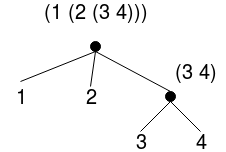

The diagram above was exported from draw.io. Its source (the exported page's mxGraphModel, read from the mxfile embedded in the PNG):
<mxGraphModel dx="623" dy="740" grid="1" gridSize="10" guides="1" tooltips="1" connect="1" arrows="1" fold="1" page="1" pageScale="1" pageWidth="850" pageHeight="1100" background="#ffffff" math="0" shadow="0">
  <root>
    <mxCell id="0" />
    <mxCell id="1" parent="0" />
    <mxCell id="2" value="(1 (2 (3 4)))" style="text;html=1;strokeColor=none;fillColor=none;align=center;verticalAlign=middle;whiteSpace=wrap;rounded=0;labelBackgroundColor=none;fontSize=20;" vertex="1" parent="1">
      <mxGeometry x="130" y="10" width="150" height="20" as="geometry" />
    </mxCell>
    <mxCell id="3" value="" style="ellipse;whiteSpace=wrap;html=1;aspect=fixed;labelBackgroundColor=none;fontSize=20;fillColor=#000000;" vertex="1" parent="1">
      <mxGeometry x="200" y="50" width="10" height="10" as="geometry" />
    </mxCell>
    <mxCell id="4" value="" style="ellipse;whiteSpace=wrap;html=1;aspect=fixed;labelBackgroundColor=none;fontSize=20;fillColor=#000000;" vertex="1" parent="1">
      <mxGeometry x="275" y="100" width="10" height="10" as="geometry" />
    </mxCell>
    <mxCell id="5" value="1" style="text;html=1;strokeColor=none;fillColor=none;align=center;verticalAlign=middle;whiteSpace=wrap;rounded=0;labelBackgroundColor=none;fontSize=20;" vertex="1" parent="1">
      <mxGeometry x="110" y="95" width="40" height="20" as="geometry" />
    </mxCell>
    <mxCell id="6" value="2" style="text;html=1;strokeColor=none;fillColor=none;align=center;verticalAlign=middle;whiteSpace=wrap;rounded=0;labelBackgroundColor=none;fontSize=20;" vertex="1" parent="1">
      <mxGeometry x="180" y="95" width="40" height="20" as="geometry" />
    </mxCell>
    <mxCell id="7" value="3" style="text;html=1;strokeColor=none;fillColor=none;align=center;verticalAlign=middle;whiteSpace=wrap;rounded=0;labelBackgroundColor=none;fontSize=20;" vertex="1" parent="1">
      <mxGeometry x="230" y="140" width="40" height="20" as="geometry" />
    </mxCell>
    <mxCell id="8" value="4" style="text;html=1;strokeColor=none;fillColor=none;align=center;verticalAlign=middle;whiteSpace=wrap;rounded=0;labelBackgroundColor=none;fontSize=20;" vertex="1" parent="1">
      <mxGeometry x="290" y="140" width="40" height="20" as="geometry" />
    </mxCell>
    <mxCell id="9" value="" style="endArrow=none;html=1;fontSize=20;entryX=0.5;entryY=1;" edge="1" parent="1" target="3">
      <mxGeometry width="50" height="50" relative="1" as="geometry">
        <mxPoint x="130" y="90" as="sourcePoint" />
        <mxPoint x="190" y="60" as="targetPoint" />
      </mxGeometry>
    </mxCell>
    <mxCell id="10" value="" style="endArrow=none;html=1;fontSize=20;entryX=0.5;entryY=1;exitX=0.5;exitY=0;" edge="1" parent="1" source="6" target="3">
      <mxGeometry width="50" height="50" relative="1" as="geometry">
        <mxPoint x="110" y="230" as="sourcePoint" />
        <mxPoint x="160" y="180" as="targetPoint" />
      </mxGeometry>
    </mxCell>
    <mxCell id="11" value="" style="endArrow=none;html=1;fontSize=20;entryX=0.5;entryY=1;exitX=0.5;exitY=0;" edge="1" parent="1" source="4" target="3">
      <mxGeometry width="50" height="50" relative="1" as="geometry">
        <mxPoint x="110" y="230" as="sourcePoint" />
        <mxPoint x="160" y="180" as="targetPoint" />
      </mxGeometry>
    </mxCell>
    <mxCell id="12" value="" style="endArrow=none;html=1;fontSize=20;entryX=0.5;entryY=1;exitX=0.5;exitY=0;" edge="1" parent="1" source="7" target="4">
      <mxGeometry width="50" height="50" relative="1" as="geometry">
        <mxPoint x="110" y="230" as="sourcePoint" />
        <mxPoint x="160" y="180" as="targetPoint" />
      </mxGeometry>
    </mxCell>
    <mxCell id="13" value="" style="endArrow=none;html=1;fontSize=20;entryX=0.5;entryY=1;exitX=0.5;exitY=0;" edge="1" parent="1" source="8" target="4">
      <mxGeometry width="50" height="50" relative="1" as="geometry">
        <mxPoint x="110" y="230" as="sourcePoint" />
        <mxPoint x="160" y="180" as="targetPoint" />
      </mxGeometry>
    </mxCell>
    <mxCell id="14" value="(3 4)" style="text;html=1;strokeColor=none;fillColor=none;align=center;verticalAlign=middle;whiteSpace=wrap;rounded=0;labelBackgroundColor=none;fontSize=20;" vertex="1" parent="1">
      <mxGeometry x="275" y="70" width="60" height="20" as="geometry" />
    </mxCell>
  </root>
</mxGraphModel>